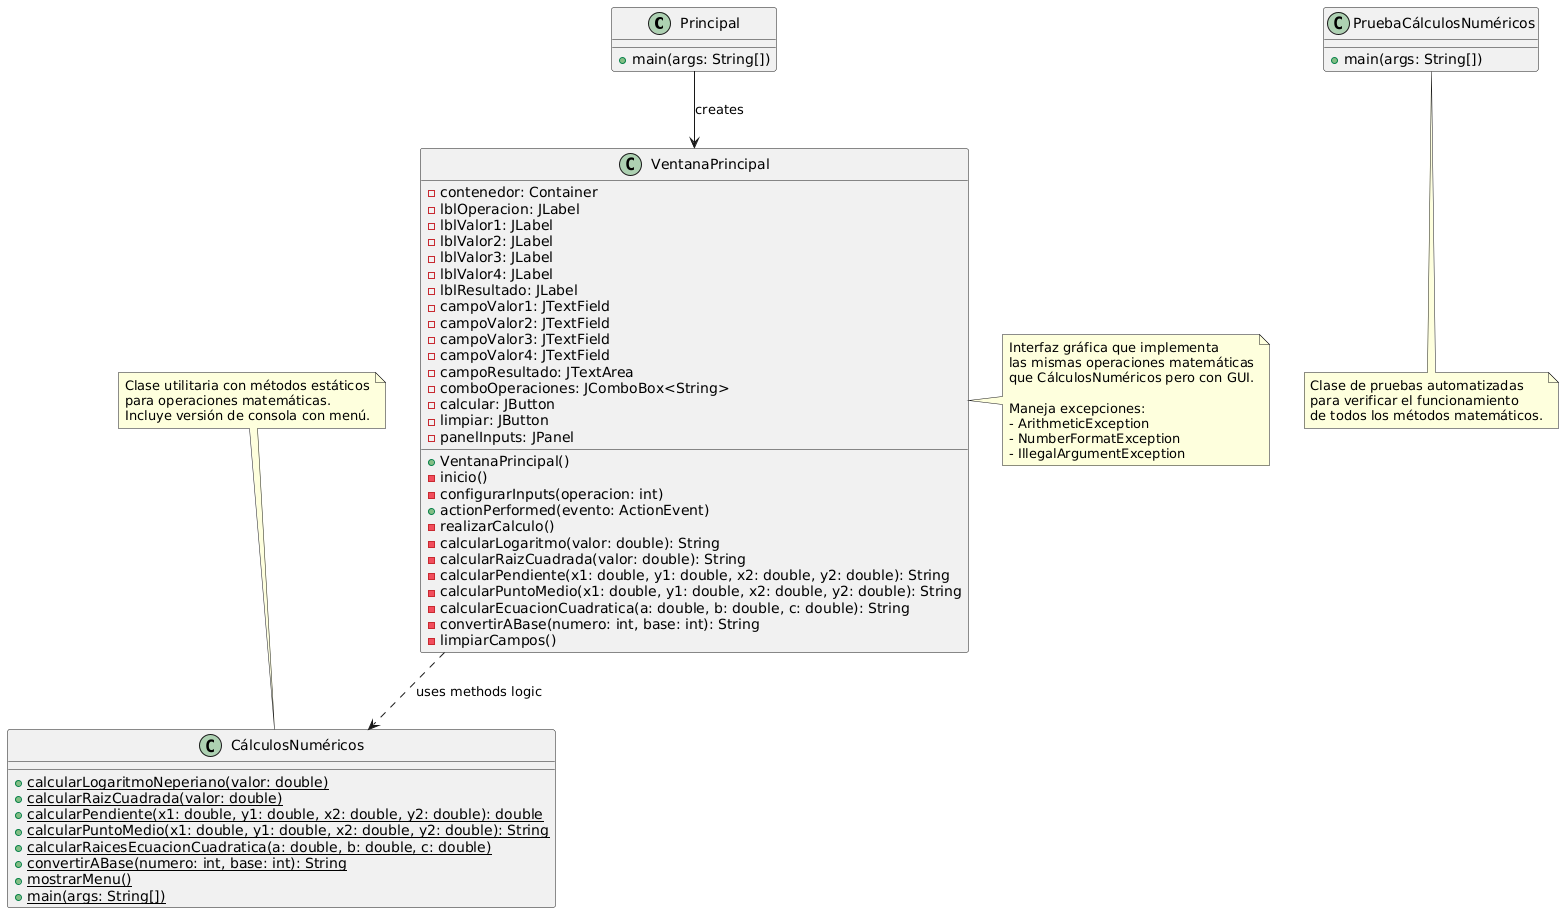

The diagram above was rendered by PlantUML. Its source (embedded in the PNG):
@startuml
class Principal {
    +main(args: String[])
}

class VentanaPrincipal {
    - contenedor: Container
    - lblOperacion: JLabel
    - lblValor1: JLabel
    - lblValor2: JLabel
    - lblValor3: JLabel
    - lblValor4: JLabel
    - lblResultado: JLabel
    - campoValor1: JTextField
    - campoValor2: JTextField
    - campoValor3: JTextField
    - campoValor4: JTextField
    - campoResultado: JTextArea
    - comboOperaciones: JComboBox<String>
    - calcular: JButton
    - limpiar: JButton
    - panelInputs: JPanel
    + VentanaPrincipal()
    - inicio()
    - configurarInputs(operacion: int)
    + actionPerformed(evento: ActionEvent)
    - realizarCalculo()
    - calcularLogaritmo(valor: double): String
    - calcularRaizCuadrada(valor: double): String
    - calcularPendiente(x1: double, y1: double, x2: double, y2: double): String
    - calcularPuntoMedio(x1: double, y1: double, x2: double, y2: double): String
    - calcularEcuacionCuadratica(a: double, b: double, c: double): String
    - convertirABase(numero: int, base: int): String
    - limpiarCampos()
}

class CálculosNuméricos {
    {static} + calcularLogaritmoNeperiano(valor: double)
    {static} + calcularRaizCuadrada(valor: double)
    {static} + calcularPendiente(x1: double, y1: double, x2: double, y2: double): double
    {static} + calcularPuntoMedio(x1: double, y1: double, x2: double, y2: double): String
    {static} + calcularRaicesEcuacionCuadratica(a: double, b: double, c: double)
    {static} + convertirABase(numero: int, base: int): String
    {static} + mostrarMenu()
    {static} + main(args: String[])
}

class PruebaCálculosNuméricos {
    + main(args: String[])
}

Principal --> VentanaPrincipal : creates
VentanaPrincipal ..> CálculosNuméricos : uses methods logic

note top of CálculosNuméricos
    Clase utilitaria con métodos estáticos
    para operaciones matemáticas.
    Incluye versión de consola con menú.
end note

note right of VentanaPrincipal
    Interfaz gráfica que implementa
    las mismas operaciones matemáticas
    que CálculosNuméricos pero con GUI.
    
    Maneja excepciones:
    - ArithmeticException
    - NumberFormatException
    - IllegalArgumentException
end note

note bottom of PruebaCálculosNuméricos
    Clase de pruebas automatizadas
    para verificar el funcionamiento
    de todos los métodos matemáticos.
end note
@enduml